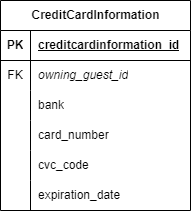

The diagram above was exported from draw.io. Its source (the exported page's mxGraphModel, read from the mxfile embedded in the PNG):
<mxGraphModel dx="1214" dy="2389" grid="1" gridSize="10" guides="1" tooltips="1" connect="1" arrows="1" fold="1" page="1" pageScale="1" pageWidth="850" pageHeight="1100" math="0" shadow="0" extFonts="Permanent Marker^https://fonts.googleapis.com/css?family=Permanent+Marker">
  <root>
    <mxCell id="0" />
    <mxCell id="1" parent="0" />
    <mxCell id="2" value="CreditCardInformation" style="shape=table;startSize=30;container=1;collapsible=1;childLayout=tableLayout;fixedRows=1;rowLines=0;fontStyle=1;align=center;resizeLast=1;html=1;" vertex="1" parent="1">
      <mxGeometry x="510" y="-960" width="190" height="210" as="geometry" />
    </mxCell>
    <mxCell id="3" value="" style="shape=tableRow;horizontal=0;startSize=0;swimlaneHead=0;swimlaneBody=0;fillColor=none;collapsible=0;dropTarget=0;points=[[0,0.5],[1,0.5]];portConstraint=eastwest;top=0;left=0;right=0;bottom=1;" vertex="1" parent="2">
      <mxGeometry y="30" width="190" height="30" as="geometry" />
    </mxCell>
    <mxCell id="4" value="PK" style="shape=partialRectangle;connectable=0;fillColor=none;top=0;left=0;bottom=0;right=0;fontStyle=1;overflow=hidden;whiteSpace=wrap;html=1;" vertex="1" parent="3">
      <mxGeometry width="30" height="30" as="geometry">
        <mxRectangle width="30" height="30" as="alternateBounds" />
      </mxGeometry>
    </mxCell>
    <mxCell id="5" value="creditcardinformation_id" style="shape=partialRectangle;connectable=0;fillColor=none;top=0;left=0;bottom=0;right=0;align=left;spacingLeft=6;fontStyle=5;overflow=hidden;whiteSpace=wrap;html=1;" vertex="1" parent="3">
      <mxGeometry x="30" width="160" height="30" as="geometry">
        <mxRectangle width="160" height="30" as="alternateBounds" />
      </mxGeometry>
    </mxCell>
    <mxCell id="6" value="" style="shape=tableRow;horizontal=0;startSize=0;swimlaneHead=0;swimlaneBody=0;fillColor=none;collapsible=0;dropTarget=0;points=[[0,0.5],[1,0.5]];portConstraint=eastwest;top=0;left=0;right=0;bottom=0;" vertex="1" parent="2">
      <mxGeometry y="60" width="190" height="30" as="geometry" />
    </mxCell>
    <mxCell id="7" value="FK" style="shape=partialRectangle;connectable=0;fillColor=none;top=0;left=0;bottom=0;right=0;editable=1;overflow=hidden;whiteSpace=wrap;html=1;" vertex="1" parent="6">
      <mxGeometry width="30" height="30" as="geometry">
        <mxRectangle width="30" height="30" as="alternateBounds" />
      </mxGeometry>
    </mxCell>
    <mxCell id="8" value="owning_guest_id" style="shape=partialRectangle;connectable=0;fillColor=none;top=0;left=0;bottom=0;right=0;align=left;spacingLeft=6;overflow=hidden;whiteSpace=wrap;html=1;fontStyle=2" vertex="1" parent="6">
      <mxGeometry x="30" width="160" height="30" as="geometry">
        <mxRectangle width="160" height="30" as="alternateBounds" />
      </mxGeometry>
    </mxCell>
    <mxCell id="9" value="" style="shape=tableRow;horizontal=0;startSize=0;swimlaneHead=0;swimlaneBody=0;fillColor=none;collapsible=0;dropTarget=0;points=[[0,0.5],[1,0.5]];portConstraint=eastwest;top=0;left=0;right=0;bottom=0;" vertex="1" parent="2">
      <mxGeometry y="90" width="190" height="30" as="geometry" />
    </mxCell>
    <mxCell id="10" value="" style="shape=partialRectangle;connectable=0;fillColor=none;top=0;left=0;bottom=0;right=0;editable=1;overflow=hidden;whiteSpace=wrap;html=1;" vertex="1" parent="9">
      <mxGeometry width="30" height="30" as="geometry">
        <mxRectangle width="30" height="30" as="alternateBounds" />
      </mxGeometry>
    </mxCell>
    <mxCell id="11" value="bank" style="shape=partialRectangle;connectable=0;fillColor=none;top=0;left=0;bottom=0;right=0;align=left;spacingLeft=6;overflow=hidden;whiteSpace=wrap;html=1;" vertex="1" parent="9">
      <mxGeometry x="30" width="160" height="30" as="geometry">
        <mxRectangle width="160" height="30" as="alternateBounds" />
      </mxGeometry>
    </mxCell>
    <mxCell id="12" value="" style="shape=tableRow;horizontal=0;startSize=0;swimlaneHead=0;swimlaneBody=0;fillColor=none;collapsible=0;dropTarget=0;points=[[0,0.5],[1,0.5]];portConstraint=eastwest;top=0;left=0;right=0;bottom=0;" vertex="1" parent="2">
      <mxGeometry y="120" width="190" height="30" as="geometry" />
    </mxCell>
    <mxCell id="13" value="" style="shape=partialRectangle;connectable=0;fillColor=none;top=0;left=0;bottom=0;right=0;editable=1;overflow=hidden;whiteSpace=wrap;html=1;" vertex="1" parent="12">
      <mxGeometry width="30" height="30" as="geometry">
        <mxRectangle width="30" height="30" as="alternateBounds" />
      </mxGeometry>
    </mxCell>
    <mxCell id="14" value="card_number" style="shape=partialRectangle;connectable=0;fillColor=none;top=0;left=0;bottom=0;right=0;align=left;spacingLeft=6;overflow=hidden;whiteSpace=wrap;html=1;" vertex="1" parent="12">
      <mxGeometry x="30" width="160" height="30" as="geometry">
        <mxRectangle width="160" height="30" as="alternateBounds" />
      </mxGeometry>
    </mxCell>
    <mxCell id="15" value="" style="shape=tableRow;horizontal=0;startSize=0;swimlaneHead=0;swimlaneBody=0;fillColor=none;collapsible=0;dropTarget=0;points=[[0,0.5],[1,0.5]];portConstraint=eastwest;top=0;left=0;right=0;bottom=0;" vertex="1" parent="2">
      <mxGeometry y="150" width="190" height="30" as="geometry" />
    </mxCell>
    <mxCell id="16" value="" style="shape=partialRectangle;connectable=0;fillColor=none;top=0;left=0;bottom=0;right=0;editable=1;overflow=hidden;whiteSpace=wrap;html=1;" vertex="1" parent="15">
      <mxGeometry width="30" height="30" as="geometry">
        <mxRectangle width="30" height="30" as="alternateBounds" />
      </mxGeometry>
    </mxCell>
    <mxCell id="17" value="cvc_code" style="shape=partialRectangle;connectable=0;fillColor=none;top=0;left=0;bottom=0;right=0;align=left;spacingLeft=6;overflow=hidden;whiteSpace=wrap;html=1;" vertex="1" parent="15">
      <mxGeometry x="30" width="160" height="30" as="geometry">
        <mxRectangle width="160" height="30" as="alternateBounds" />
      </mxGeometry>
    </mxCell>
    <mxCell id="18" value="" style="shape=tableRow;horizontal=0;startSize=0;swimlaneHead=0;swimlaneBody=0;fillColor=none;collapsible=0;dropTarget=0;points=[[0,0.5],[1,0.5]];portConstraint=eastwest;top=0;left=0;right=0;bottom=0;" vertex="1" parent="2">
      <mxGeometry y="180" width="190" height="30" as="geometry" />
    </mxCell>
    <mxCell id="19" value="" style="shape=partialRectangle;connectable=0;fillColor=none;top=0;left=0;bottom=0;right=0;editable=1;overflow=hidden;whiteSpace=wrap;html=1;" vertex="1" parent="18">
      <mxGeometry width="30" height="30" as="geometry">
        <mxRectangle width="30" height="30" as="alternateBounds" />
      </mxGeometry>
    </mxCell>
    <mxCell id="20" value="expiration_date" style="shape=partialRectangle;connectable=0;fillColor=none;top=0;left=0;bottom=0;right=0;align=left;spacingLeft=6;overflow=hidden;whiteSpace=wrap;html=1;" vertex="1" parent="18">
      <mxGeometry x="30" width="160" height="30" as="geometry">
        <mxRectangle width="160" height="30" as="alternateBounds" />
      </mxGeometry>
    </mxCell>
  </root>
</mxGraphModel>